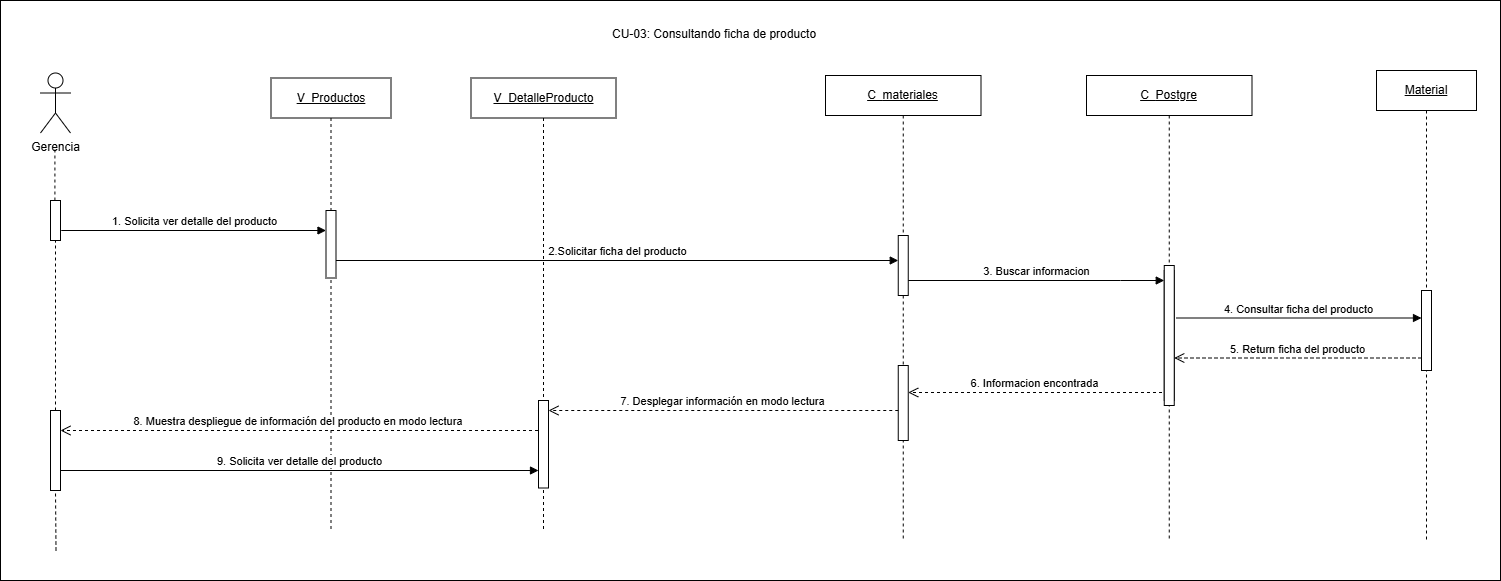

The diagram above was exported from draw.io. Its source (the exported page's mxGraphModel, read from the mxfile embedded in the PNG):
<mxGraphModel dx="1572" dy="931" grid="1" gridSize="10" guides="1" tooltips="1" connect="1" arrows="1" fold="1" page="1" pageScale="1" pageWidth="827" pageHeight="1169" math="0" shadow="0">
  <root>
    <mxCell id="0" />
    <mxCell id="1" parent="0" />
    <mxCell id="HeCaq3ZQ9nFYqyNKbrfQ-1" parent="1" style="rounded=0;whiteSpace=wrap;html=1;" value="" vertex="1">
      <mxGeometry height="580" width="1500" x="260" y="230" as="geometry" />
    </mxCell>
    <mxCell id="iDk3Q7gDbhP4k7roenRB-1" parent="1" style="shape=umlLifeline;perimeter=lifelinePerimeter;whiteSpace=wrap;html=1;container=1;dropTarget=0;collapsible=0;recursiveResize=0;outlineConnect=0;portConstraint=eastwest;newEdgeStyle={&quot;curved&quot;:0,&quot;rounded&quot;:0};" value="&lt;u&gt;V_Productos&lt;/u&gt;" vertex="1">
      <mxGeometry height="452.5" width="120" x="530.5" y="307.5" as="geometry" />
    </mxCell>
    <mxCell id="iDk3Q7gDbhP4k7roenRB-2" parent="iDk3Q7gDbhP4k7roenRB-1" style="html=1;points=[[0,0,0,0,5],[0,1,0,0,-5],[1,0,0,0,5],[1,1,0,0,-5]];perimeter=orthogonalPerimeter;outlineConnect=0;targetShapes=umlLifeline;portConstraint=eastwest;newEdgeStyle={&quot;curved&quot;:0,&quot;rounded&quot;:0};" value="" vertex="1">
      <mxGeometry height="67.5" width="10" x="55" y="132.5" as="geometry" />
    </mxCell>
    <mxCell id="iDk3Q7gDbhP4k7roenRB-3" parent="1" style="shape=umlLifeline;perimeter=lifelinePerimeter;whiteSpace=wrap;html=1;container=1;dropTarget=0;collapsible=0;recursiveResize=0;outlineConnect=0;portConstraint=eastwest;newEdgeStyle={&quot;curved&quot;:0,&quot;rounded&quot;:0};" value="&lt;u&gt;V_DetalleProducto&lt;/u&gt;" vertex="1">
      <mxGeometry height="452.5" width="145" x="730.5" y="307.5" as="geometry" />
    </mxCell>
    <mxCell id="iDk3Q7gDbhP4k7roenRB-4" parent="iDk3Q7gDbhP4k7roenRB-3" style="html=1;points=[[0,0,0,0,5],[0,1,0,0,-5],[1,0,0,0,5],[1,1,0,0,-5]];perimeter=orthogonalPerimeter;outlineConnect=0;targetShapes=umlLifeline;portConstraint=eastwest;newEdgeStyle={&quot;curved&quot;:0,&quot;rounded&quot;:0};" value="" vertex="1">
      <mxGeometry height="87.5" width="10" x="67.5" y="322.5" as="geometry" />
    </mxCell>
    <mxCell id="iDk3Q7gDbhP4k7roenRB-5" parent="1" style="shape=umlLifeline;perimeter=lifelinePerimeter;whiteSpace=wrap;html=1;container=1;dropTarget=0;collapsible=0;recursiveResize=0;outlineConnect=0;portConstraint=eastwest;newEdgeStyle={&quot;curved&quot;:0,&quot;rounded&quot;:0};" value="&lt;u&gt;C_&lt;/u&gt;&lt;u&gt;materiales&lt;/u&gt;" vertex="1">
      <mxGeometry height="465" width="155.5" x="1085" y="305" as="geometry" />
    </mxCell>
    <mxCell id="iDk3Q7gDbhP4k7roenRB-6" parent="iDk3Q7gDbhP4k7roenRB-5" style="html=1;points=[[0,0,0,0,5],[0,1,0,0,-5],[1,0,0,0,5],[1,1,0,0,-5]];perimeter=orthogonalPerimeter;outlineConnect=0;targetShapes=umlLifeline;portConstraint=eastwest;newEdgeStyle={&quot;curved&quot;:0,&quot;rounded&quot;:0};" value="" vertex="1">
      <mxGeometry height="60" width="10" x="72.75" y="160" as="geometry" />
    </mxCell>
    <mxCell id="iDk3Q7gDbhP4k7roenRB-7" parent="iDk3Q7gDbhP4k7roenRB-5" style="html=1;points=[[0,0,0,0,5],[0,1,0,0,-5],[1,0,0,0,5],[1,1,0,0,-5]];perimeter=orthogonalPerimeter;outlineConnect=0;targetShapes=umlLifeline;portConstraint=eastwest;newEdgeStyle={&quot;curved&quot;:0,&quot;rounded&quot;:0};" value="" vertex="1">
      <mxGeometry height="75" width="10" x="72.75" y="290" as="geometry" />
    </mxCell>
    <mxCell id="iDk3Q7gDbhP4k7roenRB-8" parent="1" style="shape=umlActor;verticalLabelPosition=bottom;verticalAlign=top;html=1;outlineConnect=0;" value="Gerencia" vertex="1">
      <mxGeometry height="60" width="30" x="300" y="302.5" as="geometry" />
    </mxCell>
    <mxCell id="iDk3Q7gDbhP4k7roenRB-9" parent="1" style="shape=umlLifeline;perimeter=lifelinePerimeter;whiteSpace=wrap;html=1;container=1;dropTarget=0;collapsible=0;recursiveResize=0;outlineConnect=0;portConstraint=eastwest;newEdgeStyle={&quot;curved&quot;:0,&quot;rounded&quot;:0};" value="&lt;u&gt;Material&lt;/u&gt;" vertex="1">
      <mxGeometry height="470" width="100" x="1636" y="300" as="geometry" />
    </mxCell>
    <mxCell id="iDk3Q7gDbhP4k7roenRB-10" parent="iDk3Q7gDbhP4k7roenRB-9" style="html=1;points=[[0,0,0,0,5],[0,1,0,0,-5],[1,0,0,0,5],[1,1,0,0,-5]];perimeter=orthogonalPerimeter;outlineConnect=0;targetShapes=umlLifeline;portConstraint=eastwest;newEdgeStyle={&quot;curved&quot;:0,&quot;rounded&quot;:0};" value="" vertex="1">
      <mxGeometry height="80" width="10" x="45" y="220" as="geometry" />
    </mxCell>
    <mxCell id="iDk3Q7gDbhP4k7roenRB-11" parent="1" style="shape=umlLifeline;perimeter=lifelinePerimeter;whiteSpace=wrap;html=1;container=1;dropTarget=0;collapsible=0;recursiveResize=0;outlineConnect=0;portConstraint=eastwest;newEdgeStyle={&quot;curved&quot;:0,&quot;rounded&quot;:0};" value="&lt;u&gt;C_&lt;/u&gt;&lt;u&gt;Postgre&lt;/u&gt;" vertex="1">
      <mxGeometry height="465" width="165.5" x="1346" y="305" as="geometry" />
    </mxCell>
    <mxCell id="iDk3Q7gDbhP4k7roenRB-12" parent="iDk3Q7gDbhP4k7roenRB-11" style="html=1;points=[[0,0,0,0,5],[0,1,0,0,-5],[1,0,0,0,5],[1,1,0,0,-5]];perimeter=orthogonalPerimeter;outlineConnect=0;targetShapes=umlLifeline;portConstraint=eastwest;newEdgeStyle={&quot;curved&quot;:0,&quot;rounded&quot;:0};" value="" vertex="1">
      <mxGeometry height="130" width="10" x="77.75" y="195" as="geometry" />
    </mxCell>
    <mxCell id="iDk3Q7gDbhP4k7roenRB-13" parent="iDk3Q7gDbhP4k7roenRB-11" style="html=1;points=[[0,0,0,0,5],[0,1,0,0,-5],[1,0,0,0,5],[1,1,0,0,-5]];perimeter=orthogonalPerimeter;outlineConnect=0;targetShapes=umlLifeline;portConstraint=eastwest;newEdgeStyle={&quot;curved&quot;:0,&quot;rounded&quot;:0};" value="" vertex="1">
      <mxGeometry height="140" width="10" x="77.75" y="190" as="geometry" />
    </mxCell>
    <mxCell id="iDk3Q7gDbhP4k7roenRB-14" edge="1" parent="1" source="iDk3Q7gDbhP4k7roenRB-17" style="endArrow=none;html=1;rounded=0;entryX=0.5;entryY=1;entryDx=0;entryDy=0;dashed=1;" value="">
      <mxGeometry height="50" relative="1" width="50" as="geometry">
        <Array as="points" />
        <mxPoint x="314" y="952.5" as="sourcePoint" />
        <mxPoint x="314.40999999999997" y="376.5" as="targetPoint" />
      </mxGeometry>
    </mxCell>
    <mxCell id="iDk3Q7gDbhP4k7roenRB-15" edge="1" parent="1" style="html=1;verticalAlign=bottom;endArrow=block;curved=0;rounded=0;" target="iDk3Q7gDbhP4k7roenRB-2" value="1. Solicita ver detalle del producto">
      <mxGeometry relative="1" width="80" as="geometry">
        <mxPoint x="320.75" y="460" as="sourcePoint" />
        <mxPoint x="580.5" y="460" as="targetPoint" />
      </mxGeometry>
    </mxCell>
    <mxCell id="iDk3Q7gDbhP4k7roenRB-16" edge="1" parent="1" source="iDk3Q7gDbhP4k7roenRB-26" style="endArrow=none;html=1;rounded=0;entryX=0.5;entryY=1;entryDx=0;entryDy=0;dashed=1;" target="iDk3Q7gDbhP4k7roenRB-17" value="">
      <mxGeometry height="50" relative="1" width="50" as="geometry">
        <Array as="points" />
        <mxPoint x="314" y="952.5" as="sourcePoint" />
        <mxPoint x="314.40999999999997" y="376.5" as="targetPoint" />
      </mxGeometry>
    </mxCell>
    <mxCell id="iDk3Q7gDbhP4k7roenRB-17" parent="1" style="html=1;points=[[0,0,0,0,5],[0,1,0,0,-5],[1,0,0,0,5],[1,1,0,0,-5]];perimeter=orthogonalPerimeter;outlineConnect=0;targetShapes=umlLifeline;portConstraint=eastwest;newEdgeStyle={&quot;curved&quot;:0,&quot;rounded&quot;:0};" value="" vertex="1">
      <mxGeometry height="40" width="10" x="310" y="430" as="geometry" />
    </mxCell>
    <mxCell id="iDk3Q7gDbhP4k7roenRB-18" edge="1" parent="1" style="html=1;verticalAlign=bottom;endArrow=block;curved=0;rounded=0;" value="2.Solicitar ficha del producto">
      <mxGeometry relative="1" width="80" as="geometry">
        <mxPoint x="595.4999999999998" y="490.0000000000001" as="sourcePoint" />
        <mxPoint x="1157.75" y="490.0000000000001" as="targetPoint" />
      </mxGeometry>
    </mxCell>
    <mxCell id="iDk3Q7gDbhP4k7roenRB-19" edge="1" parent="1" style="html=1;verticalAlign=bottom;endArrow=block;curved=0;rounded=0;" target="iDk3Q7gDbhP4k7roenRB-10" value="4. Consultar ficha del producto">
      <mxGeometry relative="1" width="80" as="geometry">
        <mxPoint x="1436" y="547.5" as="sourcePoint" />
        <mxPoint x="1675.5" y="547.5" as="targetPoint" />
      </mxGeometry>
    </mxCell>
    <mxCell id="iDk3Q7gDbhP4k7roenRB-20" edge="1" parent="1" source="iDk3Q7gDbhP4k7roenRB-10" style="html=1;verticalAlign=bottom;endArrow=open;dashed=1;endSize=8;curved=0;rounded=0;" target="iDk3Q7gDbhP4k7roenRB-13" value="5. Return ficha del producto">
      <mxGeometry relative="1" as="geometry">
        <Array as="points">
          <mxPoint x="1651.5" y="587.5" />
        </Array>
        <mxPoint x="1631.5" y="627.5" as="sourcePoint" />
        <mxPoint x="1441.5" y="587.5" as="targetPoint" />
      </mxGeometry>
    </mxCell>
    <mxCell id="iDk3Q7gDbhP4k7roenRB-21" edge="1" parent="1" source="iDk3Q7gDbhP4k7roenRB-6" style="html=1;verticalAlign=bottom;endArrow=block;curved=0;rounded=0;" target="iDk3Q7gDbhP4k7roenRB-13" value="3. Buscar informacion">
      <mxGeometry relative="1" width="80" as="geometry">
        <Array as="points">
          <mxPoint x="1380" y="510" />
        </Array>
        <mxPoint x="1171.5" y="517.5" as="sourcePoint" />
        <mxPoint x="1421.5" y="517.5" as="targetPoint" />
      </mxGeometry>
    </mxCell>
    <mxCell id="iDk3Q7gDbhP4k7roenRB-22" edge="1" parent="1" style="html=1;verticalAlign=bottom;endArrow=open;dashed=1;endSize=8;curved=0;rounded=0;" target="iDk3Q7gDbhP4k7roenRB-7" value="6. Informacion encontrada">
      <mxGeometry relative="1" as="geometry">
        <mxPoint x="1421.5" y="622" as="sourcePoint" />
        <mxPoint x="1171" y="622" as="targetPoint" />
      </mxGeometry>
    </mxCell>
    <mxCell id="iDk3Q7gDbhP4k7roenRB-23" edge="1" parent="1" style="html=1;verticalAlign=bottom;endArrow=open;dashed=1;endSize=8;curved=0;rounded=0;" value="7. Desplegar información en modo lectura">
      <mxGeometry relative="1" as="geometry">
        <mxPoint x="1157.75" y="639.9999999999999" as="sourcePoint" />
        <mxPoint x="808" y="639.9999999999999" as="targetPoint" />
      </mxGeometry>
    </mxCell>
    <mxCell id="iDk3Q7gDbhP4k7roenRB-24" edge="1" parent="1" style="html=1;verticalAlign=bottom;endArrow=open;dashed=1;endSize=8;curved=0;rounded=0;" value="8. Muestra despliegue de información del producto en modo lectura&amp;nbsp;">
      <mxGeometry relative="1" as="geometry">
        <mxPoint x="797.5" y="660" as="sourcePoint" />
        <mxPoint x="320" y="660" as="targetPoint" />
      </mxGeometry>
    </mxCell>
    <mxCell id="iDk3Q7gDbhP4k7roenRB-25" edge="1" parent="1" style="endArrow=none;html=1;rounded=0;entryX=0.5;entryY=1;entryDx=0;entryDy=0;dashed=1;" target="iDk3Q7gDbhP4k7roenRB-26" value="">
      <mxGeometry height="50" relative="1" width="50" as="geometry">
        <Array as="points" />
        <mxPoint x="315.5" y="780" as="sourcePoint" />
        <mxPoint x="315.5" y="470" as="targetPoint" />
      </mxGeometry>
    </mxCell>
    <mxCell id="iDk3Q7gDbhP4k7roenRB-26" parent="1" style="html=1;points=[[0,0,0,0,5],[0,1,0,0,-5],[1,0,0,0,5],[1,1,0,0,-5]];perimeter=orthogonalPerimeter;outlineConnect=0;targetShapes=umlLifeline;portConstraint=eastwest;newEdgeStyle={&quot;curved&quot;:0,&quot;rounded&quot;:0};" value="" vertex="1">
      <mxGeometry height="80" width="10" x="310" y="640" as="geometry" />
    </mxCell>
    <mxCell id="iDk3Q7gDbhP4k7roenRB-27" edge="1" parent="1" style="html=1;verticalAlign=bottom;endArrow=block;curved=0;rounded=0;" value="9. Solicita ver detalle del producto">
      <mxGeometry relative="1" width="80" as="geometry">
        <mxPoint x="320" y="700" as="sourcePoint" />
        <mxPoint x="798" y="700" as="targetPoint" />
      </mxGeometry>
    </mxCell>
    <mxCell id="mbebIAX3SWFCpu1xyIjS-1" parent="1" style="text;whiteSpace=wrap;html=1;" value="CU-03: Consultando ficha de producto" vertex="1">
      <mxGeometry height="40" width="240" x="870" y="250" as="geometry" />
    </mxCell>
  </root>
</mxGraphModel>